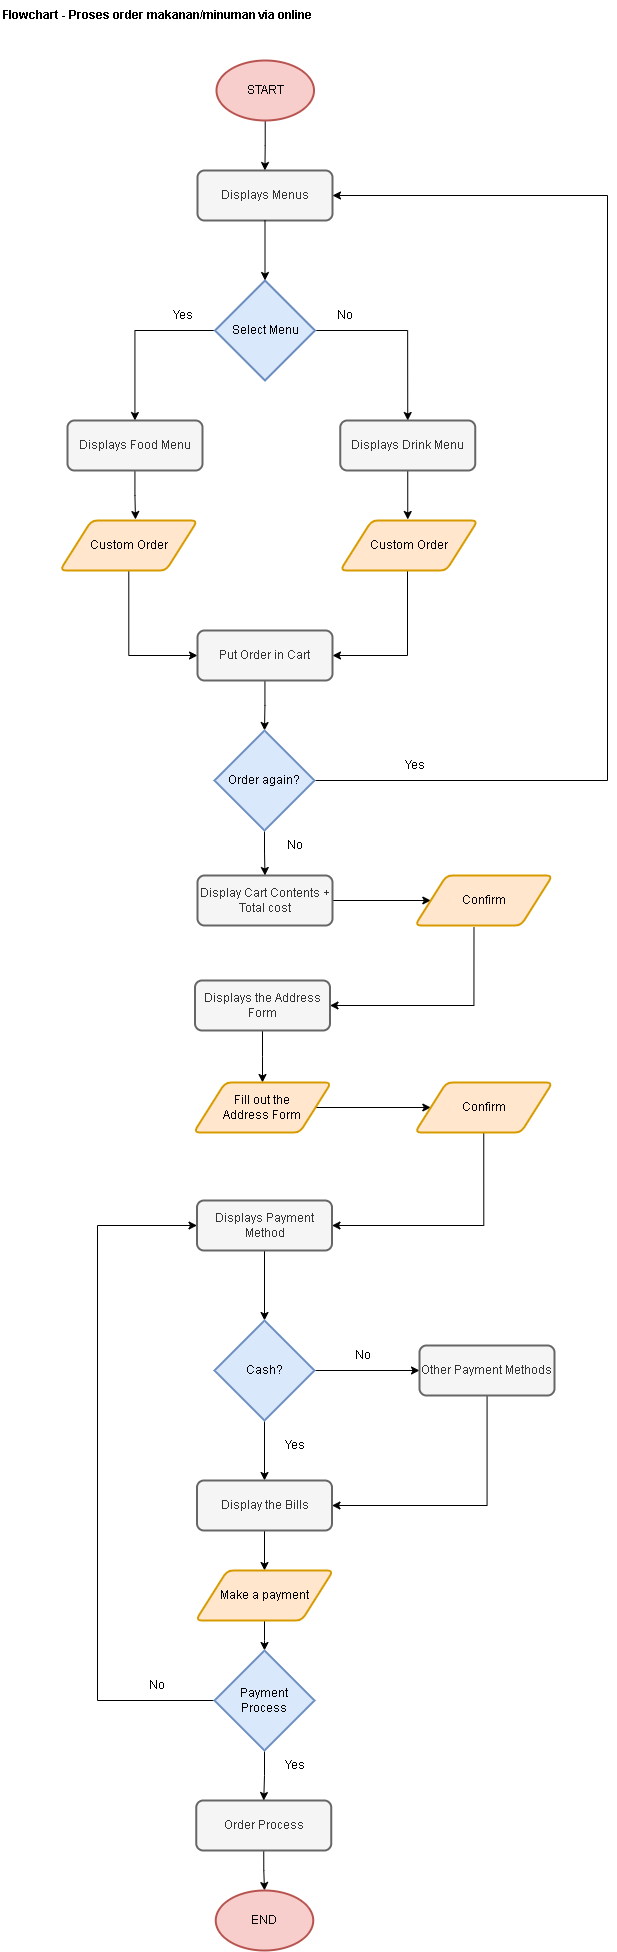

The diagram above was exported from draw.io. Its source (the exported page's mxGraphModel, read from the mxfile embedded in the PNG):
<mxGraphModel dx="1527" dy="3337" grid="1" gridSize="10" guides="1" tooltips="1" connect="1" arrows="1" fold="1" page="1" pageScale="1" pageWidth="850" pageHeight="1100" math="0" shadow="0">
  <root>
    <mxCell id="0" />
    <mxCell id="1" parent="0" />
    <mxCell id="rCP_-5omDI-efionI7cM-1" style="edgeStyle=orthogonalEdgeStyle;rounded=0;orthogonalLoop=1;jettySize=auto;html=1;" edge="1" parent="1" source="rCP_-5omDI-efionI7cM-2" target="rCP_-5omDI-efionI7cM-3">
      <mxGeometry relative="1" as="geometry" />
    </mxCell>
    <mxCell id="rCP_-5omDI-efionI7cM-2" value="START" style="strokeWidth=2;html=1;shape=mxgraph.flowchart.start_2;whiteSpace=wrap;fillColor=#f8cecc;strokeColor=#b85450;" vertex="1" parent="1">
      <mxGeometry x="39" y="-1140" width="97.5" height="60" as="geometry" />
    </mxCell>
    <mxCell id="rCP_-5omDI-efionI7cM-3" value="Displays Menus" style="rounded=1;whiteSpace=wrap;html=1;absoluteArcSize=1;arcSize=14;strokeWidth=2;fillColor=#f5f5f5;fontColor=#333333;strokeColor=#666666;" vertex="1" parent="1">
      <mxGeometry x="20" y="-1030" width="135" height="50" as="geometry" />
    </mxCell>
    <mxCell id="rCP_-5omDI-efionI7cM-4" style="edgeStyle=orthogonalEdgeStyle;rounded=0;orthogonalLoop=1;jettySize=auto;html=1;exitX=0.5;exitY=1;exitDx=0;exitDy=0;entryX=0.5;entryY=0;entryDx=0;entryDy=0;entryPerimeter=0;" edge="1" parent="1" source="rCP_-5omDI-efionI7cM-3" target="rCP_-5omDI-efionI7cM-7">
      <mxGeometry relative="1" as="geometry" />
    </mxCell>
    <mxCell id="rCP_-5omDI-efionI7cM-5" style="edgeStyle=orthogonalEdgeStyle;rounded=0;orthogonalLoop=1;jettySize=auto;html=1;exitX=1;exitY=0.5;exitDx=0;exitDy=0;exitPerimeter=0;entryX=0.5;entryY=0;entryDx=0;entryDy=0;" edge="1" parent="1" source="rCP_-5omDI-efionI7cM-7" target="rCP_-5omDI-efionI7cM-11">
      <mxGeometry relative="1" as="geometry" />
    </mxCell>
    <mxCell id="rCP_-5omDI-efionI7cM-6" style="edgeStyle=orthogonalEdgeStyle;rounded=0;orthogonalLoop=1;jettySize=auto;html=1;" edge="1" parent="1" source="rCP_-5omDI-efionI7cM-7" target="rCP_-5omDI-efionI7cM-9">
      <mxGeometry relative="1" as="geometry" />
    </mxCell>
    <mxCell id="rCP_-5omDI-efionI7cM-7" value="Select Menu" style="strokeWidth=2;html=1;shape=mxgraph.flowchart.decision;whiteSpace=wrap;fillColor=#dae8fc;strokeColor=#6c8ebf;" vertex="1" parent="1">
      <mxGeometry x="37.5" y="-920" width="100" height="100" as="geometry" />
    </mxCell>
    <mxCell id="rCP_-5omDI-efionI7cM-8" style="edgeStyle=orthogonalEdgeStyle;rounded=0;orthogonalLoop=1;jettySize=auto;html=1;entryX=0.549;entryY=-0.02;entryDx=0;entryDy=0;entryPerimeter=0;" edge="1" parent="1" source="rCP_-5omDI-efionI7cM-9" target="rCP_-5omDI-efionI7cM-13">
      <mxGeometry relative="1" as="geometry" />
    </mxCell>
    <mxCell id="rCP_-5omDI-efionI7cM-9" value="Displays Food Menu" style="rounded=1;whiteSpace=wrap;html=1;absoluteArcSize=1;arcSize=14;strokeWidth=2;fillColor=#f5f5f5;fontColor=#333333;strokeColor=#666666;" vertex="1" parent="1">
      <mxGeometry x="-110" y="-780" width="135" height="50" as="geometry" />
    </mxCell>
    <mxCell id="rCP_-5omDI-efionI7cM-10" style="edgeStyle=orthogonalEdgeStyle;rounded=0;orthogonalLoop=1;jettySize=auto;html=1;exitX=0.5;exitY=1;exitDx=0;exitDy=0;" edge="1" parent="1" source="rCP_-5omDI-efionI7cM-11">
      <mxGeometry relative="1" as="geometry">
        <mxPoint x="230.25" y="-681" as="targetPoint" />
        <mxPoint x="230.25" y="-721" as="sourcePoint" />
      </mxGeometry>
    </mxCell>
    <mxCell id="rCP_-5omDI-efionI7cM-11" value="Displays Drink Menu" style="rounded=1;whiteSpace=wrap;html=1;absoluteArcSize=1;arcSize=14;strokeWidth=2;fillColor=#f5f5f5;fontColor=#333333;strokeColor=#666666;" vertex="1" parent="1">
      <mxGeometry x="162.75" y="-780" width="135" height="50" as="geometry" />
    </mxCell>
    <mxCell id="rCP_-5omDI-efionI7cM-12" style="edgeStyle=orthogonalEdgeStyle;rounded=0;orthogonalLoop=1;jettySize=auto;html=1;entryX=0;entryY=0.5;entryDx=0;entryDy=0;" edge="1" parent="1" source="rCP_-5omDI-efionI7cM-13" target="rCP_-5omDI-efionI7cM-17">
      <mxGeometry relative="1" as="geometry" />
    </mxCell>
    <mxCell id="rCP_-5omDI-efionI7cM-13" value="Custom Order" style="shape=parallelogram;html=1;strokeWidth=2;perimeter=parallelogramPerimeter;whiteSpace=wrap;rounded=1;arcSize=12;size=0.23;fillColor=#ffe6cc;strokeColor=#d79b00;" vertex="1" parent="1">
      <mxGeometry x="-117.5" y="-680" width="137.5" height="50" as="geometry" />
    </mxCell>
    <mxCell id="rCP_-5omDI-efionI7cM-14" style="edgeStyle=orthogonalEdgeStyle;rounded=0;orthogonalLoop=1;jettySize=auto;html=1;entryX=1;entryY=0.5;entryDx=0;entryDy=0;" edge="1" parent="1" source="rCP_-5omDI-efionI7cM-15" target="rCP_-5omDI-efionI7cM-17">
      <mxGeometry relative="1" as="geometry">
        <Array as="points">
          <mxPoint x="230" y="-545" />
        </Array>
      </mxGeometry>
    </mxCell>
    <mxCell id="rCP_-5omDI-efionI7cM-15" value="Custom Order" style="shape=parallelogram;html=1;strokeWidth=2;perimeter=parallelogramPerimeter;whiteSpace=wrap;rounded=1;arcSize=12;size=0.23;fillColor=#ffe6cc;strokeColor=#d79b00;" vertex="1" parent="1">
      <mxGeometry x="162.75" y="-680" width="137.5" height="50" as="geometry" />
    </mxCell>
    <mxCell id="rCP_-5omDI-efionI7cM-16" style="edgeStyle=orthogonalEdgeStyle;rounded=0;orthogonalLoop=1;jettySize=auto;html=1;entryX=0.5;entryY=0;entryDx=0;entryDy=0;entryPerimeter=0;" edge="1" parent="1" source="rCP_-5omDI-efionI7cM-17" target="rCP_-5omDI-efionI7cM-20">
      <mxGeometry relative="1" as="geometry" />
    </mxCell>
    <mxCell id="rCP_-5omDI-efionI7cM-17" value="Put Order in Cart" style="rounded=1;whiteSpace=wrap;html=1;absoluteArcSize=1;arcSize=14;strokeWidth=2;fillColor=#f5f5f5;fontColor=#333333;strokeColor=#666666;" vertex="1" parent="1">
      <mxGeometry x="20" y="-570" width="135" height="50" as="geometry" />
    </mxCell>
    <mxCell id="rCP_-5omDI-efionI7cM-18" style="edgeStyle=orthogonalEdgeStyle;rounded=0;orthogonalLoop=1;jettySize=auto;html=1;entryX=1;entryY=0.5;entryDx=0;entryDy=0;" edge="1" parent="1" source="rCP_-5omDI-efionI7cM-20" target="rCP_-5omDI-efionI7cM-3">
      <mxGeometry relative="1" as="geometry">
        <Array as="points">
          <mxPoint x="430" y="-420" />
          <mxPoint x="430" y="-1005" />
        </Array>
      </mxGeometry>
    </mxCell>
    <mxCell id="rCP_-5omDI-efionI7cM-19" style="edgeStyle=orthogonalEdgeStyle;rounded=0;orthogonalLoop=1;jettySize=auto;html=1;entryX=0.5;entryY=0;entryDx=0;entryDy=0;" edge="1" parent="1" source="rCP_-5omDI-efionI7cM-20" target="rCP_-5omDI-efionI7cM-22">
      <mxGeometry relative="1" as="geometry" />
    </mxCell>
    <mxCell id="rCP_-5omDI-efionI7cM-20" value="Order again?" style="strokeWidth=2;html=1;shape=mxgraph.flowchart.decision;whiteSpace=wrap;fillColor=#dae8fc;strokeColor=#6c8ebf;" vertex="1" parent="1">
      <mxGeometry x="37" y="-470" width="100" height="100" as="geometry" />
    </mxCell>
    <mxCell id="rCP_-5omDI-efionI7cM-21" style="edgeStyle=orthogonalEdgeStyle;rounded=0;orthogonalLoop=1;jettySize=auto;html=1;entryX=0;entryY=0.5;entryDx=0;entryDy=0;" edge="1" parent="1" source="rCP_-5omDI-efionI7cM-22" target="rCP_-5omDI-efionI7cM-24">
      <mxGeometry relative="1" as="geometry" />
    </mxCell>
    <mxCell id="rCP_-5omDI-efionI7cM-22" value="Display Cart Contents + Total cost" style="rounded=1;whiteSpace=wrap;html=1;absoluteArcSize=1;arcSize=14;strokeWidth=2;fillColor=#f5f5f5;fontColor=#333333;strokeColor=#666666;" vertex="1" parent="1">
      <mxGeometry x="20" y="-325" width="135" height="50" as="geometry" />
    </mxCell>
    <mxCell id="rCP_-5omDI-efionI7cM-23" style="edgeStyle=orthogonalEdgeStyle;rounded=0;orthogonalLoop=1;jettySize=auto;html=1;exitX=0.429;exitY=1.04;exitDx=0;exitDy=0;exitPerimeter=0;entryX=1;entryY=0.5;entryDx=0;entryDy=0;" edge="1" parent="1" source="rCP_-5omDI-efionI7cM-24" target="rCP_-5omDI-efionI7cM-26">
      <mxGeometry relative="1" as="geometry">
        <mxPoint x="87.5" y="-160" as="targetPoint" />
        <Array as="points">
          <mxPoint x="297" y="-195" />
        </Array>
      </mxGeometry>
    </mxCell>
    <mxCell id="rCP_-5omDI-efionI7cM-24" value="Confirm" style="shape=parallelogram;html=1;strokeWidth=2;perimeter=parallelogramPerimeter;whiteSpace=wrap;rounded=1;arcSize=12;size=0.23;fillColor=#ffe6cc;strokeColor=#d79b00;" vertex="1" parent="1">
      <mxGeometry x="237.5" y="-325" width="137.5" height="50" as="geometry" />
    </mxCell>
    <mxCell id="rCP_-5omDI-efionI7cM-25" style="edgeStyle=orthogonalEdgeStyle;rounded=0;orthogonalLoop=1;jettySize=auto;html=1;exitX=0.5;exitY=1;exitDx=0;exitDy=0;" edge="1" parent="1" source="rCP_-5omDI-efionI7cM-26" target="rCP_-5omDI-efionI7cM-28">
      <mxGeometry relative="1" as="geometry" />
    </mxCell>
    <mxCell id="rCP_-5omDI-efionI7cM-26" value="Displays the Address Form" style="rounded=1;whiteSpace=wrap;html=1;absoluteArcSize=1;arcSize=14;strokeWidth=2;fillColor=#f5f5f5;fontColor=#333333;strokeColor=#666666;" vertex="1" parent="1">
      <mxGeometry x="17.5" y="-220" width="135" height="50" as="geometry" />
    </mxCell>
    <mxCell id="rCP_-5omDI-efionI7cM-27" style="edgeStyle=orthogonalEdgeStyle;rounded=0;orthogonalLoop=1;jettySize=auto;html=1;exitX=1;exitY=0.5;exitDx=0;exitDy=0;entryX=0;entryY=0.5;entryDx=0;entryDy=0;" edge="1" parent="1" source="rCP_-5omDI-efionI7cM-28" target="rCP_-5omDI-efionI7cM-30">
      <mxGeometry relative="1" as="geometry" />
    </mxCell>
    <mxCell id="rCP_-5omDI-efionI7cM-28" value="Fill out the&lt;br&gt;Address Form" style="shape=parallelogram;html=1;strokeWidth=2;perimeter=parallelogramPerimeter;whiteSpace=wrap;rounded=1;arcSize=12;size=0.23;fillColor=#ffe6cc;strokeColor=#d79b00;" vertex="1" parent="1">
      <mxGeometry x="16.25" y="-118" width="137.5" height="50" as="geometry" />
    </mxCell>
    <mxCell id="rCP_-5omDI-efionI7cM-29" style="edgeStyle=orthogonalEdgeStyle;rounded=0;orthogonalLoop=1;jettySize=auto;html=1;exitX=0.5;exitY=1;exitDx=0;exitDy=0;entryX=1;entryY=0.5;entryDx=0;entryDy=0;" edge="1" parent="1" source="rCP_-5omDI-efionI7cM-30" target="rCP_-5omDI-efionI7cM-32">
      <mxGeometry relative="1" as="geometry" />
    </mxCell>
    <mxCell id="rCP_-5omDI-efionI7cM-30" value="Confirm" style="shape=parallelogram;html=1;strokeWidth=2;perimeter=parallelogramPerimeter;whiteSpace=wrap;rounded=1;arcSize=12;size=0.23;fillColor=#ffe6cc;strokeColor=#d79b00;" vertex="1" parent="1">
      <mxGeometry x="237.5" y="-118" width="137.5" height="50" as="geometry" />
    </mxCell>
    <mxCell id="rCP_-5omDI-efionI7cM-31" style="edgeStyle=orthogonalEdgeStyle;rounded=0;orthogonalLoop=1;jettySize=auto;html=1;exitX=0.5;exitY=1;exitDx=0;exitDy=0;entryX=0.5;entryY=0;entryDx=0;entryDy=0;entryPerimeter=0;" edge="1" parent="1" source="rCP_-5omDI-efionI7cM-32" target="rCP_-5omDI-efionI7cM-35">
      <mxGeometry relative="1" as="geometry" />
    </mxCell>
    <mxCell id="rCP_-5omDI-efionI7cM-32" value="Displays Payment Method" style="rounded=1;whiteSpace=wrap;html=1;absoluteArcSize=1;arcSize=14;strokeWidth=2;fillColor=#f5f5f5;fontColor=#333333;strokeColor=#666666;" vertex="1" parent="1">
      <mxGeometry x="19.5" width="135" height="50" as="geometry" />
    </mxCell>
    <mxCell id="rCP_-5omDI-efionI7cM-33" style="edgeStyle=orthogonalEdgeStyle;rounded=0;orthogonalLoop=1;jettySize=auto;html=1;exitX=0.5;exitY=1;exitDx=0;exitDy=0;exitPerimeter=0;entryX=0.5;entryY=0;entryDx=0;entryDy=0;" edge="1" parent="1" source="rCP_-5omDI-efionI7cM-35" target="rCP_-5omDI-efionI7cM-39">
      <mxGeometry relative="1" as="geometry" />
    </mxCell>
    <mxCell id="rCP_-5omDI-efionI7cM-34" style="edgeStyle=orthogonalEdgeStyle;rounded=0;orthogonalLoop=1;jettySize=auto;html=1;exitX=1;exitY=0.5;exitDx=0;exitDy=0;exitPerimeter=0;entryX=0;entryY=0.5;entryDx=0;entryDy=0;" edge="1" parent="1" source="rCP_-5omDI-efionI7cM-35" target="rCP_-5omDI-efionI7cM-37">
      <mxGeometry relative="1" as="geometry" />
    </mxCell>
    <mxCell id="rCP_-5omDI-efionI7cM-35" value="Cash?" style="strokeWidth=2;html=1;shape=mxgraph.flowchart.decision;whiteSpace=wrap;fillColor=#dae8fc;strokeColor=#6c8ebf;" vertex="1" parent="1">
      <mxGeometry x="37" y="120" width="100" height="100" as="geometry" />
    </mxCell>
    <mxCell id="rCP_-5omDI-efionI7cM-36" style="edgeStyle=orthogonalEdgeStyle;rounded=0;orthogonalLoop=1;jettySize=auto;html=1;entryX=1;entryY=0.5;entryDx=0;entryDy=0;" edge="1" parent="1" source="rCP_-5omDI-efionI7cM-37" target="rCP_-5omDI-efionI7cM-39">
      <mxGeometry relative="1" as="geometry">
        <Array as="points">
          <mxPoint x="310" y="305" />
        </Array>
      </mxGeometry>
    </mxCell>
    <mxCell id="rCP_-5omDI-efionI7cM-37" value="Other Payment Methods" style="rounded=1;whiteSpace=wrap;html=1;absoluteArcSize=1;arcSize=14;strokeWidth=2;fillColor=#f5f5f5;fontColor=#333333;strokeColor=#666666;" vertex="1" parent="1">
      <mxGeometry x="242" y="145" width="135" height="50" as="geometry" />
    </mxCell>
    <mxCell id="rCP_-5omDI-efionI7cM-59" style="edgeStyle=orthogonalEdgeStyle;rounded=0;orthogonalLoop=1;jettySize=auto;html=1;entryX=0.5;entryY=0;entryDx=0;entryDy=0;" edge="1" parent="1" source="rCP_-5omDI-efionI7cM-39" target="rCP_-5omDI-efionI7cM-41">
      <mxGeometry relative="1" as="geometry" />
    </mxCell>
    <mxCell id="rCP_-5omDI-efionI7cM-39" value="Display the Bills" style="rounded=1;whiteSpace=wrap;html=1;absoluteArcSize=1;arcSize=14;strokeWidth=2;fillColor=#f5f5f5;fontColor=#333333;strokeColor=#666666;" vertex="1" parent="1">
      <mxGeometry x="19.5" y="280" width="135" height="50" as="geometry" />
    </mxCell>
    <mxCell id="rCP_-5omDI-efionI7cM-57" style="edgeStyle=orthogonalEdgeStyle;rounded=0;orthogonalLoop=1;jettySize=auto;html=1;entryX=0.5;entryY=0;entryDx=0;entryDy=0;entryPerimeter=0;" edge="1" parent="1" source="rCP_-5omDI-efionI7cM-41" target="rCP_-5omDI-efionI7cM-56">
      <mxGeometry relative="1" as="geometry" />
    </mxCell>
    <mxCell id="rCP_-5omDI-efionI7cM-41" value="Make a payment" style="shape=parallelogram;html=1;strokeWidth=2;perimeter=parallelogramPerimeter;whiteSpace=wrap;rounded=1;arcSize=12;size=0.23;fillColor=#ffe6cc;strokeColor=#d79b00;" vertex="1" parent="1">
      <mxGeometry x="18.25" y="370" width="137.5" height="50" as="geometry" />
    </mxCell>
    <mxCell id="rCP_-5omDI-efionI7cM-44" style="edgeStyle=orthogonalEdgeStyle;rounded=0;orthogonalLoop=1;jettySize=auto;html=1;exitX=0.5;exitY=1;exitDx=0;exitDy=0;entryX=0.5;entryY=0;entryDx=0;entryDy=0;entryPerimeter=0;" edge="1" parent="1" source="rCP_-5omDI-efionI7cM-45" target="rCP_-5omDI-efionI7cM-46">
      <mxGeometry relative="1" as="geometry" />
    </mxCell>
    <mxCell id="rCP_-5omDI-efionI7cM-45" value="Order Process" style="rounded=1;whiteSpace=wrap;html=1;absoluteArcSize=1;arcSize=14;strokeWidth=2;fillColor=#f5f5f5;fontColor=#333333;strokeColor=#666666;" vertex="1" parent="1">
      <mxGeometry x="18.75" y="600" width="135" height="50" as="geometry" />
    </mxCell>
    <mxCell id="rCP_-5omDI-efionI7cM-46" value="END" style="strokeWidth=2;html=1;shape=mxgraph.flowchart.start_2;whiteSpace=wrap;fillColor=#f8cecc;strokeColor=#b85450;" vertex="1" parent="1">
      <mxGeometry x="38.25" y="690" width="97.5" height="60" as="geometry" />
    </mxCell>
    <mxCell id="rCP_-5omDI-efionI7cM-47" value="Yes" style="text;html=1;strokeColor=none;fillColor=none;align=center;verticalAlign=middle;whiteSpace=wrap;rounded=0;" vertex="1" parent="1">
      <mxGeometry x="87.5" y="550" width="60" height="30" as="geometry" />
    </mxCell>
    <mxCell id="rCP_-5omDI-efionI7cM-48" value="No" style="text;html=1;strokeColor=none;fillColor=none;align=center;verticalAlign=middle;whiteSpace=wrap;rounded=0;" vertex="1" parent="1">
      <mxGeometry x="-50" y="470" width="60" height="30" as="geometry" />
    </mxCell>
    <mxCell id="rCP_-5omDI-efionI7cM-49" value="Yes" style="text;html=1;strokeColor=none;fillColor=none;align=center;verticalAlign=middle;whiteSpace=wrap;rounded=0;" vertex="1" parent="1">
      <mxGeometry x="207.5" y="-450" width="60" height="30" as="geometry" />
    </mxCell>
    <mxCell id="rCP_-5omDI-efionI7cM-50" value="No" style="text;html=1;strokeColor=none;fillColor=none;align=center;verticalAlign=middle;whiteSpace=wrap;rounded=0;" vertex="1" parent="1">
      <mxGeometry x="87.5" y="-370" width="60" height="30" as="geometry" />
    </mxCell>
    <mxCell id="rCP_-5omDI-efionI7cM-51" value="Yes" style="text;html=1;strokeColor=none;fillColor=none;align=center;verticalAlign=middle;whiteSpace=wrap;rounded=0;" vertex="1" parent="1">
      <mxGeometry x="-23.75" y="-900" width="60" height="30" as="geometry" />
    </mxCell>
    <mxCell id="rCP_-5omDI-efionI7cM-52" value="No" style="text;html=1;strokeColor=none;fillColor=none;align=center;verticalAlign=middle;whiteSpace=wrap;rounded=0;" vertex="1" parent="1">
      <mxGeometry x="137.5" y="-900" width="60" height="30" as="geometry" />
    </mxCell>
    <mxCell id="rCP_-5omDI-efionI7cM-58" style="edgeStyle=orthogonalEdgeStyle;rounded=0;orthogonalLoop=1;jettySize=auto;html=1;exitX=0.5;exitY=1;exitDx=0;exitDy=0;exitPerimeter=0;entryX=0.5;entryY=0;entryDx=0;entryDy=0;" edge="1" parent="1" source="rCP_-5omDI-efionI7cM-56" target="rCP_-5omDI-efionI7cM-45">
      <mxGeometry relative="1" as="geometry">
        <mxPoint x="87" y="670" as="targetPoint" />
      </mxGeometry>
    </mxCell>
    <mxCell id="rCP_-5omDI-efionI7cM-60" style="edgeStyle=orthogonalEdgeStyle;rounded=0;orthogonalLoop=1;jettySize=auto;html=1;entryX=0;entryY=0.5;entryDx=0;entryDy=0;" edge="1" parent="1" source="rCP_-5omDI-efionI7cM-56" target="rCP_-5omDI-efionI7cM-32">
      <mxGeometry relative="1" as="geometry">
        <Array as="points">
          <mxPoint x="-80" y="500" />
          <mxPoint x="-80" y="25" />
        </Array>
      </mxGeometry>
    </mxCell>
    <mxCell id="rCP_-5omDI-efionI7cM-56" value="Payment&lt;br&gt;Process" style="strokeWidth=2;html=1;shape=mxgraph.flowchart.decision;whiteSpace=wrap;fillColor=#dae8fc;strokeColor=#6c8ebf;" vertex="1" parent="1">
      <mxGeometry x="37" y="450" width="100" height="100" as="geometry" />
    </mxCell>
    <mxCell id="rCP_-5omDI-efionI7cM-61" value="Yes" style="text;html=1;strokeColor=none;fillColor=none;align=center;verticalAlign=middle;whiteSpace=wrap;rounded=0;" vertex="1" parent="1">
      <mxGeometry x="87.5" y="230" width="60" height="30" as="geometry" />
    </mxCell>
    <mxCell id="rCP_-5omDI-efionI7cM-62" value="No" style="text;html=1;strokeColor=none;fillColor=none;align=center;verticalAlign=middle;whiteSpace=wrap;rounded=0;" vertex="1" parent="1">
      <mxGeometry x="155.75" y="140" width="60" height="30" as="geometry" />
    </mxCell>
    <mxCell id="rCP_-5omDI-efionI7cM-63" value="&lt;b&gt;Flowchart - Proses order makanan/minuman via online&lt;/b&gt;" style="text;html=1;strokeColor=none;fillColor=none;align=center;verticalAlign=middle;whiteSpace=wrap;rounded=0;" vertex="1" parent="1">
      <mxGeometry x="-176.75" y="-1200" width="314.25" height="30" as="geometry" />
    </mxCell>
  </root>
</mxGraphModel>